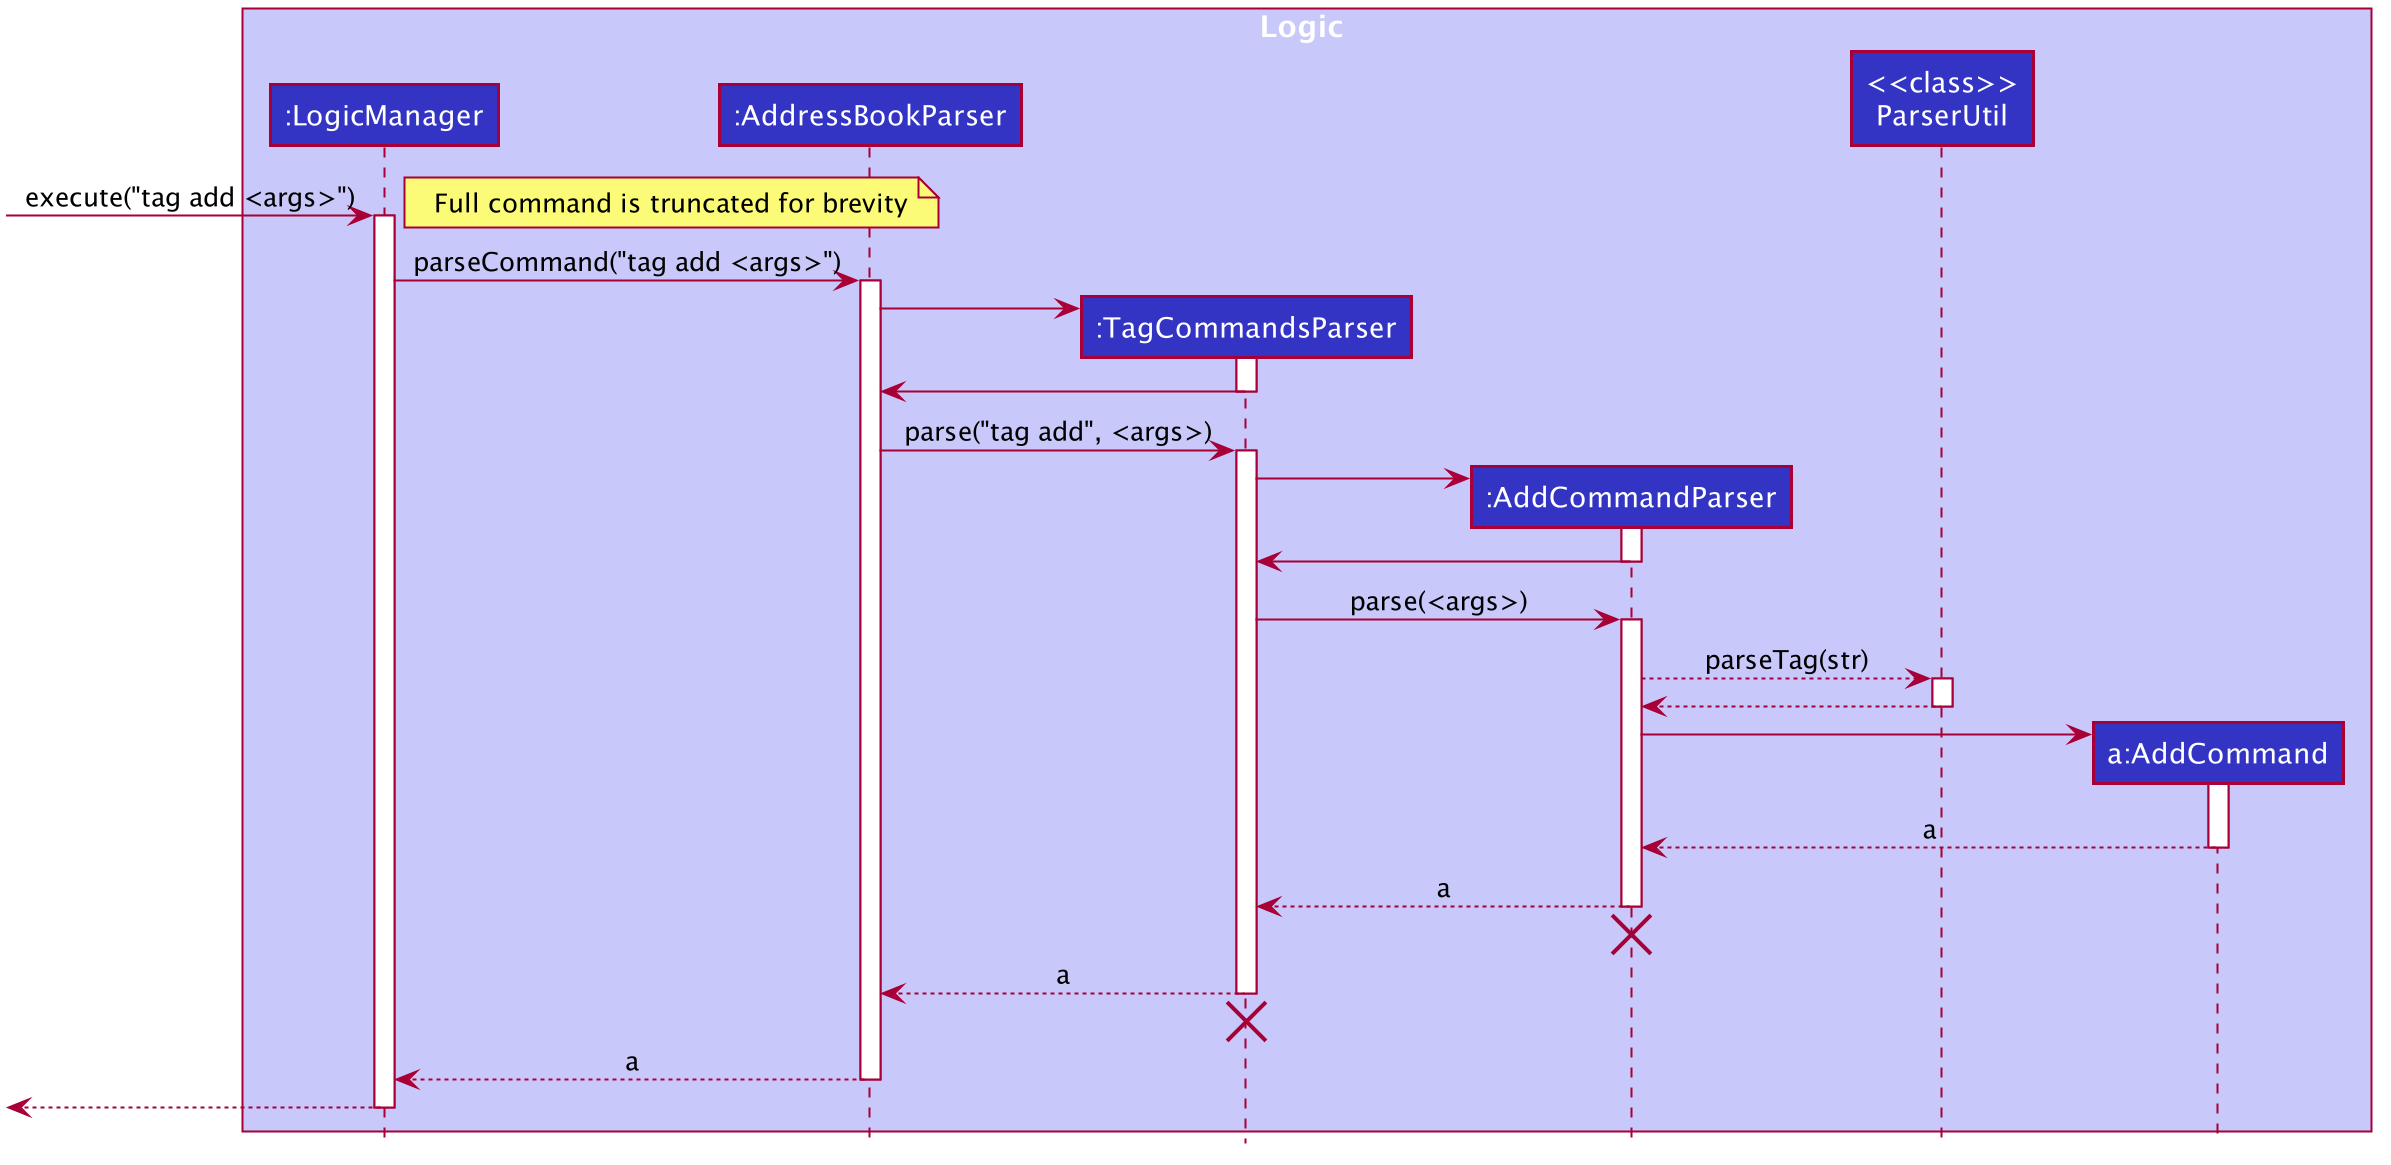

The diagram above was rendered by PlantUML. Its source (embedded in the PNG):
@startuml








skinparam BackgroundColor #FFFFFFF

skinparam Shadowing false

skinparam Class {
    FontColor #FFFFFF
    BorderThickness 1
    BorderColor #FFFFFF
    StereotypeFontColor #FFFFFF
    FontName Arial
}

skinparam Actor {
    BorderColor #000000
    Color #000000
    FontName Arial
}

skinparam Sequence {
    MessageAlign center
    BoxFontSize 15
    BoxPadding 0
    BoxFontColor #FFFFFF
    FontName Arial
}

skinparam Participant {
    FontColor #FFFFFFF
    Padding 20
}


skinparam ClassAttributeFontColor white
skinparam MinClassWidth 50
skinparam ParticipantPadding 10
skinparam Shadowing false
skinparam DefaultTextAlignment center
skinparam packageStyle Rectangle

hide footbox
hide members
hide circle

box Logic #C8C8FA
participant ":LogicManager" as LogicManager #3333C4
participant ":AddressBookParser" as AddressBookParser #3333C4
participant ":TagCommandsParser" as TagCommandsParser #3333C4
participant ":AddCommandParser" as AddCommandParser #3333C4
participant "<<class>>\nParserUtil" as ParserUtil #3333C4
participant "a:AddCommand" as AddCommand #3333C4
end box

[-> LogicManager : execute("tag add <args>")
note left: Full command is truncated for brevity
activate LogicManager

LogicManager -> AddressBookParser : parseCommand("tag add <args>")
activate AddressBookParser

create TagCommandsParser
AddressBookParser -> TagCommandsParser
activate TagCommandsParser

TagCommandsParser -> AddressBookParser
deactivate TagCommandsParser

AddressBookParser -> TagCommandsParser : parse("tag add", <args>)
activate TagCommandsParser

create AddCommandParser
TagCommandsParser -> AddCommandParser
activate AddCommandParser

AddCommandParser -> TagCommandsParser
deactivate AddCommandParser

TagCommandsParser -> AddCommandParser : parse(<args>)
activate AddCommandParser

AddCommandParser --> ParserUtil : parseTag(str)
activate ParserUtil

ParserUtil --> AddCommandParser
deactivate ParserUtil

create AddCommand
AddCommandParser -> AddCommand
activate AddCommand

AddCommand --> AddCommandParser : a
deactivate AddCommand

AddCommandParser --> TagCommandsParser : a
deactivate AddCommandParser

AddCommandParser -[hidden]-> TagCommandsParser
destroy AddCommandParser

TagCommandsParser --> AddressBookParser : a
deactivate TagCommandsParser

TagCommandsParser -[hidden]-> AddressBookParser
destroy TagCommandsParser

AddressBookParser --> LogicManager : a
deactivate AddressBookParser

[<--LogicManager
deactivate LogicManager

@enduml